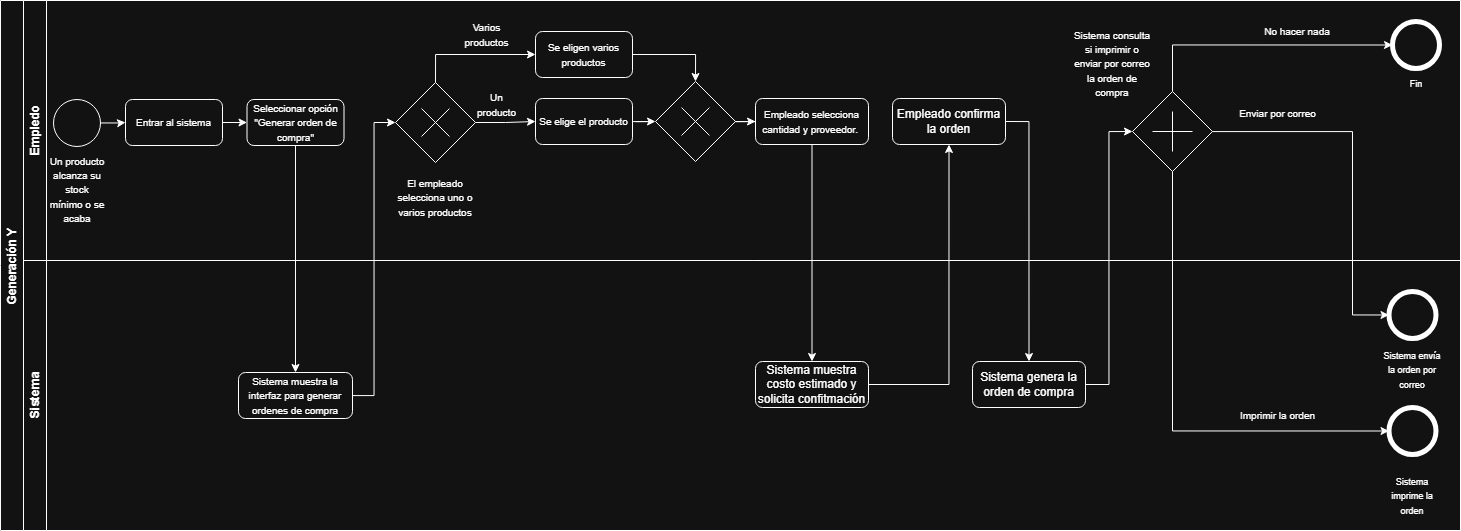

The diagram above was exported from draw.io. Its source (the exported page's mxGraphModel, read from the mxfile embedded in the PNG):
<mxGraphModel dx="1572" dy="963" grid="1" gridSize="10" guides="1" tooltips="1" connect="1" arrows="1" fold="1" page="1" pageScale="1" pageWidth="1169" pageHeight="827" math="0" shadow="0">
  <root>
    <mxCell id="0" />
    <mxCell id="1" parent="0" />
    <mxCell id="xUNr4EB50Jfq8k9-ouHK-20" parent="1" style="swimlane;horizontal=0;whiteSpace=wrap;html=1;" value="Generación Y" vertex="1">
      <mxGeometry height="530" width="1460" x="8" y="149" as="geometry" />
    </mxCell>
    <mxCell id="xUNr4EB50Jfq8k9-ouHK-21" parent="xUNr4EB50Jfq8k9-ouHK-20" style="swimlane;horizontal=0;whiteSpace=wrap;html=1;" value="Empledo" vertex="1">
      <mxGeometry height="260" width="1437" x="23" as="geometry" />
    </mxCell>
    <mxCell id="xUNr4EB50Jfq8k9-ouHK-23" connectable="0" parent="xUNr4EB50Jfq8k9-ouHK-21" style="group" value="" vertex="1">
      <mxGeometry height="130" width="60" x="23.5" y="99" as="geometry" />
    </mxCell>
    <mxCell id="xUNr4EB50Jfq8k9-ouHK-24" parent="xUNr4EB50Jfq8k9-ouHK-23" style="ellipse;whiteSpace=wrap;html=1;aspect=fixed;" value="" vertex="1">
      <mxGeometry height="47" width="47" x="6.5" as="geometry" />
    </mxCell>
    <mxCell id="xUNr4EB50Jfq8k9-ouHK-25" parent="xUNr4EB50Jfq8k9-ouHK-23" style="text;html=1;whiteSpace=wrap;strokeColor=none;fillColor=none;align=center;verticalAlign=middle;rounded=0;" value="&lt;font style=&quot;font-size: 10px;&quot;&gt;Un producto alcanza su stock mínimo o se acaba&lt;/font&gt;" vertex="1">
      <mxGeometry height="80" width="60" y="50" as="geometry" />
    </mxCell>
    <mxCell id="xUNr4EB50Jfq8k9-ouHK-26" edge="1" parent="xUNr4EB50Jfq8k9-ouHK-21" source="xUNr4EB50Jfq8k9-ouHK-27" style="edgeStyle=orthogonalEdgeStyle;rounded=0;orthogonalLoop=1;jettySize=auto;html=1;entryX=0;entryY=0.5;entryDx=0;entryDy=0;" target="xUNr4EB50Jfq8k9-ouHK-29">
      <mxGeometry relative="1" as="geometry" />
    </mxCell>
    <mxCell id="xUNr4EB50Jfq8k9-ouHK-27" parent="xUNr4EB50Jfq8k9-ouHK-21" style="rounded=1;whiteSpace=wrap;html=1;" value="&lt;span style=&quot;font-size: 10px;&quot;&gt;Entrar al sistema&lt;/span&gt;" vertex="1">
      <mxGeometry height="46" width="97" x="102" y="99" as="geometry" />
    </mxCell>
    <mxCell id="xUNr4EB50Jfq8k9-ouHK-28" edge="1" parent="xUNr4EB50Jfq8k9-ouHK-21" source="xUNr4EB50Jfq8k9-ouHK-24" style="edgeStyle=orthogonalEdgeStyle;rounded=0;orthogonalLoop=1;jettySize=auto;html=1;entryX=0;entryY=0.5;entryDx=0;entryDy=0;" target="xUNr4EB50Jfq8k9-ouHK-27">
      <mxGeometry relative="1" as="geometry">
        <mxPoint x="175.0000000000034" y="122.99999999999977" as="targetPoint" />
      </mxGeometry>
    </mxCell>
    <mxCell id="xUNr4EB50Jfq8k9-ouHK-29" parent="xUNr4EB50Jfq8k9-ouHK-21" style="rounded=1;whiteSpace=wrap;html=1;" value="&lt;font style=&quot;font-size: 10px;&quot;&gt;Seleccionar opción &quot;Generar orden de compra&quot;&lt;/font&gt;" vertex="1">
      <mxGeometry height="46" width="97" x="223.5" y="99" as="geometry" />
    </mxCell>
    <mxCell id="xUNr4EB50Jfq8k9-ouHK-30" parent="xUNr4EB50Jfq8k9-ouHK-21" style="rounded=1;whiteSpace=wrap;html=1;" value="&lt;span style=&quot;font-size: 10px;&quot;&gt;Se eligen varios productos&lt;/span&gt;" vertex="1">
      <mxGeometry height="46" width="97" x="512" y="31" as="geometry" />
    </mxCell>
    <mxCell id="xUNr4EB50Jfq8k9-ouHK-39" parent="xUNr4EB50Jfq8k9-ouHK-21" style="text;html=1;whiteSpace=wrap;strokeColor=none;fillColor=none;align=center;verticalAlign=middle;rounded=0;" value="&lt;font style=&quot;font-size: 10px;&quot;&gt;El empleado selecciona uno o varios productos&lt;/font&gt;" vertex="1">
      <mxGeometry height="70" width="80" x="372" y="162" as="geometry" />
    </mxCell>
    <mxCell id="Unoha5Xa8ssMq2Vfxy_k-5" parent="xUNr4EB50Jfq8k9-ouHK-21" style="rounded=1;whiteSpace=wrap;html=1;" value="&lt;span style=&quot;font-size: 10px;&quot;&gt;Se elige el producto&lt;/span&gt;" vertex="1">
      <mxGeometry height="46" width="97" x="512" y="98" as="geometry" />
    </mxCell>
    <mxCell id="xUNr4EB50Jfq8k9-ouHK-48" edge="1" parent="xUNr4EB50Jfq8k9-ouHK-21" source="xUNr4EB50Jfq8k9-ouHK-36" style="edgeStyle=orthogonalEdgeStyle;rounded=0;orthogonalLoop=1;jettySize=auto;html=1;entryX=0;entryY=0.5;entryDx=0;entryDy=0;" target="Unoha5Xa8ssMq2Vfxy_k-5">
      <mxGeometry relative="1" as="geometry">
        <mxPoint x="620" y="395" as="targetPoint" />
      </mxGeometry>
    </mxCell>
    <mxCell id="Unoha5Xa8ssMq2Vfxy_k-6" connectable="0" parent="xUNr4EB50Jfq8k9-ouHK-21" style="group" value="" vertex="1">
      <mxGeometry height="80" width="80" x="372" y="82" as="geometry" />
    </mxCell>
    <mxCell id="xUNr4EB50Jfq8k9-ouHK-36" parent="Unoha5Xa8ssMq2Vfxy_k-6" style="rhombus;whiteSpace=wrap;html=1;" value="" vertex="1">
      <mxGeometry height="80" width="80" as="geometry" />
    </mxCell>
    <mxCell id="Unoha5Xa8ssMq2Vfxy_k-4" connectable="0" parent="Unoha5Xa8ssMq2Vfxy_k-6" style="group;rotation=45;" value="" vertex="1">
      <mxGeometry height="40" width="40" x="20" y="20" as="geometry" />
    </mxCell>
    <mxCell id="xUNr4EB50Jfq8k9-ouHK-37" edge="1" parent="Unoha5Xa8ssMq2Vfxy_k-4" style="endArrow=none;html=1;rounded=0;" value="">
      <mxGeometry height="50" relative="1" width="50" as="geometry">
        <mxPoint x="34" y="34" as="sourcePoint" />
        <mxPoint x="6" y="6" as="targetPoint" />
      </mxGeometry>
    </mxCell>
    <mxCell id="xUNr4EB50Jfq8k9-ouHK-38" edge="1" parent="Unoha5Xa8ssMq2Vfxy_k-4" style="endArrow=none;html=1;rounded=0;" value="">
      <mxGeometry height="50" relative="1" width="50" as="geometry">
        <mxPoint x="34" y="6" as="sourcePoint" />
        <mxPoint x="6" y="34" as="targetPoint" />
      </mxGeometry>
    </mxCell>
    <mxCell id="xUNr4EB50Jfq8k9-ouHK-46" parent="xUNr4EB50Jfq8k9-ouHK-21" style="text;html=1;whiteSpace=wrap;strokeColor=none;fillColor=none;align=center;verticalAlign=middle;rounded=0;" value="&lt;span style=&quot;font-size: 10px;&quot;&gt;Un producto&lt;/span&gt;" vertex="1">
      <mxGeometry height="25" width="43" x="452" y="91" as="geometry" />
    </mxCell>
    <mxCell id="Unoha5Xa8ssMq2Vfxy_k-13" parent="xUNr4EB50Jfq8k9-ouHK-21" style="text;html=1;whiteSpace=wrap;strokeColor=none;fillColor=none;align=center;verticalAlign=middle;rounded=0;" value="&lt;span style=&quot;font-size: 10px;&quot;&gt;Varios productos&lt;/span&gt;" vertex="1">
      <mxGeometry height="25" width="43" x="442" y="21" as="geometry" />
    </mxCell>
    <mxCell id="xUNr4EB50Jfq8k9-ouHK-44" parent="xUNr4EB50Jfq8k9-ouHK-21" style="rounded=1;whiteSpace=wrap;html=1;" value="&lt;span style=&quot;font-size: 10px;&quot;&gt;Empleado selecciona cantidad y proveedor.&amp;nbsp;&lt;/span&gt;" vertex="1">
      <mxGeometry height="46" width="113" x="732" y="98" as="geometry" />
    </mxCell>
    <mxCell id="Unoha5Xa8ssMq2Vfxy_k-18" edge="1" parent="xUNr4EB50Jfq8k9-ouHK-21" source="xUNr4EB50Jfq8k9-ouHK-36" style="edgeStyle=orthogonalEdgeStyle;rounded=0;orthogonalLoop=1;jettySize=auto;html=1;entryX=0;entryY=0.5;entryDx=0;entryDy=0;exitX=0.5;exitY=0;exitDx=0;exitDy=0;" target="xUNr4EB50Jfq8k9-ouHK-30">
      <mxGeometry relative="1" as="geometry" />
    </mxCell>
    <mxCell id="Unoha5Xa8ssMq2Vfxy_k-7" connectable="0" parent="xUNr4EB50Jfq8k9-ouHK-21" style="group" value="" vertex="1">
      <mxGeometry height="80" width="80" x="632" y="81" as="geometry" />
    </mxCell>
    <mxCell id="Unoha5Xa8ssMq2Vfxy_k-8" parent="Unoha5Xa8ssMq2Vfxy_k-7" style="rhombus;whiteSpace=wrap;html=1;" value="" vertex="1">
      <mxGeometry height="80" width="80" as="geometry" />
    </mxCell>
    <mxCell id="Unoha5Xa8ssMq2Vfxy_k-9" connectable="0" parent="Unoha5Xa8ssMq2Vfxy_k-7" style="group;rotation=45;" value="" vertex="1">
      <mxGeometry height="40" width="40" x="20" y="20" as="geometry" />
    </mxCell>
    <mxCell id="Unoha5Xa8ssMq2Vfxy_k-10" edge="1" parent="Unoha5Xa8ssMq2Vfxy_k-9" style="endArrow=none;html=1;rounded=0;" value="">
      <mxGeometry height="50" relative="1" width="50" as="geometry">
        <mxPoint x="34" y="34" as="sourcePoint" />
        <mxPoint x="6" y="6" as="targetPoint" />
      </mxGeometry>
    </mxCell>
    <mxCell id="Unoha5Xa8ssMq2Vfxy_k-11" edge="1" parent="Unoha5Xa8ssMq2Vfxy_k-9" style="endArrow=none;html=1;rounded=0;" value="">
      <mxGeometry height="50" relative="1" width="50" as="geometry">
        <mxPoint x="34" y="6" as="sourcePoint" />
        <mxPoint x="6" y="34" as="targetPoint" />
      </mxGeometry>
    </mxCell>
    <mxCell id="xUNr4EB50Jfq8k9-ouHK-51" edge="1" parent="xUNr4EB50Jfq8k9-ouHK-21" source="xUNr4EB50Jfq8k9-ouHK-30" style="edgeStyle=orthogonalEdgeStyle;rounded=0;orthogonalLoop=1;jettySize=auto;html=1;entryX=0.5;entryY=0;entryDx=0;entryDy=0;exitX=1;exitY=0.5;exitDx=0;exitDy=0;" target="Unoha5Xa8ssMq2Vfxy_k-8">
      <mxGeometry relative="1" as="geometry">
        <mxPoint x="710" y="355" as="targetPoint" />
      </mxGeometry>
    </mxCell>
    <mxCell id="Unoha5Xa8ssMq2Vfxy_k-12" edge="1" parent="xUNr4EB50Jfq8k9-ouHK-21" source="Unoha5Xa8ssMq2Vfxy_k-5" style="edgeStyle=orthogonalEdgeStyle;rounded=0;orthogonalLoop=1;jettySize=auto;html=1;entryX=0;entryY=0.5;entryDx=0;entryDy=0;" target="Unoha5Xa8ssMq2Vfxy_k-8">
      <mxGeometry relative="1" as="geometry" />
    </mxCell>
    <mxCell id="Unoha5Xa8ssMq2Vfxy_k-16" edge="1" parent="xUNr4EB50Jfq8k9-ouHK-21" source="Unoha5Xa8ssMq2Vfxy_k-8" style="edgeStyle=orthogonalEdgeStyle;rounded=0;orthogonalLoop=1;jettySize=auto;html=1;entryX=0;entryY=0.5;entryDx=0;entryDy=0;" target="xUNr4EB50Jfq8k9-ouHK-44">
      <mxGeometry relative="1" as="geometry" />
    </mxCell>
    <mxCell id="Unoha5Xa8ssMq2Vfxy_k-19" parent="xUNr4EB50Jfq8k9-ouHK-21" style="rounded=1;whiteSpace=wrap;html=1;" value="Empleado confirma la orden" vertex="1">
      <mxGeometry height="46" width="113" x="869" y="98" as="geometry" />
    </mxCell>
    <mxCell id="Unoha5Xa8ssMq2Vfxy_k-29" parent="xUNr4EB50Jfq8k9-ouHK-21" style="text;html=1;whiteSpace=wrap;strokeColor=none;fillColor=none;align=center;verticalAlign=middle;rounded=0;" value="&lt;font style=&quot;font-size: 10px;&quot;&gt;Sistema consulta si imprimir o enviar por correo la orden de compra&lt;/font&gt;" vertex="1">
      <mxGeometry height="70" width="80" x="1049" y="28" as="geometry" />
    </mxCell>
    <mxCell id="Unoha5Xa8ssMq2Vfxy_k-77" parent="xUNr4EB50Jfq8k9-ouHK-21" style="ellipse;whiteSpace=wrap;html=1;aspect=fixed;strokeWidth=5;" value="" vertex="1">
      <mxGeometry height="47" width="47" x="1369" y="21" as="geometry" />
    </mxCell>
    <mxCell id="Unoha5Xa8ssMq2Vfxy_k-79" parent="xUNr4EB50Jfq8k9-ouHK-21" style="text;html=1;whiteSpace=wrap;strokeColor=none;fillColor=none;align=center;verticalAlign=middle;rounded=0;" value="&lt;font style=&quot;font-size: 9px;&quot;&gt;Fin&lt;/font&gt;" vertex="1">
      <mxGeometry height="30" width="30" x="1377.5" y="68" as="geometry" />
    </mxCell>
    <mxCell id="Unoha5Xa8ssMq2Vfxy_k-80" parent="xUNr4EB50Jfq8k9-ouHK-21" style="text;html=1;whiteSpace=wrap;strokeColor=none;fillColor=none;align=center;verticalAlign=middle;rounded=0;" value="&lt;span style=&quot;font-size: 10px;&quot;&gt;No hacer nada&lt;/span&gt;" vertex="1">
      <mxGeometry height="19" width="70" x="1239" y="21" as="geometry" />
    </mxCell>
    <mxCell id="Unoha5Xa8ssMq2Vfxy_k-83" parent="xUNr4EB50Jfq8k9-ouHK-21" style="text;html=1;whiteSpace=wrap;strokeColor=none;fillColor=none;align=center;verticalAlign=middle;rounded=0;" value="&lt;span style=&quot;font-size: 10px;&quot;&gt;Enviar por correo&lt;/span&gt;" vertex="1">
      <mxGeometry height="28" width="91" x="1209" y="99" as="geometry" />
    </mxCell>
    <mxCell id="xUNr4EB50Jfq8k9-ouHK-32" parent="xUNr4EB50Jfq8k9-ouHK-20" style="swimlane;horizontal=0;whiteSpace=wrap;html=1;" value="Sistema" vertex="1">
      <mxGeometry height="270" width="1437" x="23" y="260" as="geometry" />
    </mxCell>
    <mxCell id="xUNr4EB50Jfq8k9-ouHK-34" parent="xUNr4EB50Jfq8k9-ouHK-32" style="rounded=1;whiteSpace=wrap;html=1;" value="&lt;span style=&quot;font-size: 10px;&quot;&gt;Sistema muestra la interfaz para generar ordenes de compra&lt;/span&gt;" vertex="1">
      <mxGeometry height="46" width="114" x="215" y="112" as="geometry" />
    </mxCell>
    <mxCell id="Unoha5Xa8ssMq2Vfxy_k-15" parent="xUNr4EB50Jfq8k9-ouHK-32" style="rounded=1;whiteSpace=wrap;html=1;" value="Sistema muestra costo estimado y solicita confitmación" vertex="1">
      <mxGeometry height="46" width="113" x="732" y="101" as="geometry" />
    </mxCell>
    <mxCell id="Unoha5Xa8ssMq2Vfxy_k-21" parent="xUNr4EB50Jfq8k9-ouHK-32" style="rounded=1;whiteSpace=wrap;html=1;" value="Sistema genera la orden de compra" vertex="1">
      <mxGeometry height="46" width="113" x="949" y="101" as="geometry" />
    </mxCell>
    <mxCell id="xUNr4EB50Jfq8k9-ouHK-22" parent="xUNr4EB50Jfq8k9-ouHK-32" style="text;html=1;whiteSpace=wrap;strokeColor=none;fillColor=none;align=center;verticalAlign=middle;rounded=0;" value="&lt;font style=&quot;font-size: 9px;&quot;&gt;Sistema envía la orden por correo&lt;/font&gt;" vertex="1">
      <mxGeometry height="47" width="60" x="1359" y="85.5" as="geometry" />
    </mxCell>
    <mxCell id="xUNr4EB50Jfq8k9-ouHK-31" parent="xUNr4EB50Jfq8k9-ouHK-32" style="ellipse;whiteSpace=wrap;html=1;aspect=fixed;strokeWidth=5;" value="" vertex="1">
      <mxGeometry height="47" width="47" x="1365.5" y="31" as="geometry" />
    </mxCell>
    <mxCell id="Unoha5Xa8ssMq2Vfxy_k-74" parent="xUNr4EB50Jfq8k9-ouHK-32" style="ellipse;whiteSpace=wrap;html=1;aspect=fixed;strokeWidth=5;" value="" vertex="1">
      <mxGeometry height="47" width="47" x="1365.5" y="147" as="geometry" />
    </mxCell>
    <mxCell id="Unoha5Xa8ssMq2Vfxy_k-75" parent="xUNr4EB50Jfq8k9-ouHK-32" style="text;html=1;whiteSpace=wrap;strokeColor=none;fillColor=none;align=center;verticalAlign=middle;rounded=0;" value="&lt;font style=&quot;font-size: 9px;&quot;&gt;Sistema imprime la orden&lt;/font&gt;" vertex="1">
      <mxGeometry height="47" width="60" x="1359" y="211" as="geometry" />
    </mxCell>
    <mxCell id="Unoha5Xa8ssMq2Vfxy_k-82" parent="xUNr4EB50Jfq8k9-ouHK-32" style="text;html=1;whiteSpace=wrap;strokeColor=none;fillColor=none;align=center;verticalAlign=middle;rounded=0;" value="&lt;span style=&quot;font-size: 10px;&quot;&gt;Imprimir la orden&lt;/span&gt;" vertex="1">
      <mxGeometry height="28" width="91" x="1209" y="141" as="geometry" />
    </mxCell>
    <mxCell id="xUNr4EB50Jfq8k9-ouHK-49" edge="1" parent="xUNr4EB50Jfq8k9-ouHK-20" source="xUNr4EB50Jfq8k9-ouHK-29" style="edgeStyle=orthogonalEdgeStyle;rounded=0;orthogonalLoop=1;jettySize=auto;html=1;entryX=0.5;entryY=0;entryDx=0;entryDy=0;" target="xUNr4EB50Jfq8k9-ouHK-34">
      <mxGeometry relative="1" as="geometry">
        <mxPoint x="381.5" y="660" as="targetPoint" />
      </mxGeometry>
    </mxCell>
    <mxCell id="xUNr4EB50Jfq8k9-ouHK-33" edge="1" parent="xUNr4EB50Jfq8k9-ouHK-20" source="xUNr4EB50Jfq8k9-ouHK-34" style="edgeStyle=orthogonalEdgeStyle;rounded=0;orthogonalLoop=1;jettySize=auto;html=1;entryX=0;entryY=0.5;entryDx=0;entryDy=0;" target="xUNr4EB50Jfq8k9-ouHK-36">
      <mxGeometry relative="1" as="geometry" />
    </mxCell>
    <mxCell id="Unoha5Xa8ssMq2Vfxy_k-17" edge="1" parent="xUNr4EB50Jfq8k9-ouHK-20" source="xUNr4EB50Jfq8k9-ouHK-44" style="edgeStyle=orthogonalEdgeStyle;rounded=0;orthogonalLoop=1;jettySize=auto;html=1;entryX=0.5;entryY=0;entryDx=0;entryDy=0;" target="Unoha5Xa8ssMq2Vfxy_k-15">
      <mxGeometry relative="1" as="geometry">
        <mxPoint x="881.5" y="351" as="targetPoint" />
      </mxGeometry>
    </mxCell>
    <mxCell id="Unoha5Xa8ssMq2Vfxy_k-20" edge="1" parent="xUNr4EB50Jfq8k9-ouHK-20" source="Unoha5Xa8ssMq2Vfxy_k-15" style="edgeStyle=orthogonalEdgeStyle;rounded=0;orthogonalLoop=1;jettySize=auto;html=1;entryX=0.5;entryY=1;entryDx=0;entryDy=0;" target="Unoha5Xa8ssMq2Vfxy_k-19">
      <mxGeometry relative="1" as="geometry">
        <mxPoint x="942" y="161" as="targetPoint" />
      </mxGeometry>
    </mxCell>
    <mxCell id="Unoha5Xa8ssMq2Vfxy_k-22" edge="1" parent="xUNr4EB50Jfq8k9-ouHK-20" source="Unoha5Xa8ssMq2Vfxy_k-19" style="edgeStyle=orthogonalEdgeStyle;rounded=0;orthogonalLoop=1;jettySize=auto;html=1;entryX=0.5;entryY=0;entryDx=0;entryDy=0;exitX=1;exitY=0.5;exitDx=0;exitDy=0;" target="Unoha5Xa8ssMq2Vfxy_k-21">
      <mxGeometry relative="1" as="geometry" />
    </mxCell>
    <mxCell id="Unoha5Xa8ssMq2Vfxy_k-23" connectable="0" parent="1" style="group" value="" vertex="1">
      <mxGeometry height="80" width="80" x="1140" y="240" as="geometry" />
    </mxCell>
    <mxCell id="Unoha5Xa8ssMq2Vfxy_k-24" parent="Unoha5Xa8ssMq2Vfxy_k-23" style="rhombus;whiteSpace=wrap;html=1;" value="" vertex="1">
      <mxGeometry height="80" width="80" as="geometry" />
    </mxCell>
    <mxCell id="Unoha5Xa8ssMq2Vfxy_k-25" connectable="0" parent="Unoha5Xa8ssMq2Vfxy_k-23" style="group;rotation=-90;" value="" vertex="1">
      <mxGeometry height="40" width="40" x="20" y="20" as="geometry" />
    </mxCell>
    <mxCell id="Unoha5Xa8ssMq2Vfxy_k-26" edge="1" parent="Unoha5Xa8ssMq2Vfxy_k-25" style="endArrow=none;html=1;rounded=0;" value="">
      <mxGeometry height="50" relative="1" width="50" as="geometry">
        <mxPoint x="20" as="sourcePoint" />
        <mxPoint x="20" y="40" as="targetPoint" />
      </mxGeometry>
    </mxCell>
    <mxCell id="Unoha5Xa8ssMq2Vfxy_k-27" edge="1" parent="Unoha5Xa8ssMq2Vfxy_k-25" style="endArrow=none;html=1;rounded=0;" value="">
      <mxGeometry height="50" relative="1" width="50" as="geometry">
        <mxPoint y="20" as="sourcePoint" />
        <mxPoint x="40" y="20" as="targetPoint" />
      </mxGeometry>
    </mxCell>
    <mxCell id="Unoha5Xa8ssMq2Vfxy_k-28" edge="1" parent="1" source="Unoha5Xa8ssMq2Vfxy_k-21" style="edgeStyle=orthogonalEdgeStyle;rounded=0;orthogonalLoop=1;jettySize=auto;html=1;entryX=0;entryY=0.5;entryDx=0;entryDy=0;" target="Unoha5Xa8ssMq2Vfxy_k-24">
      <mxGeometry relative="1" as="geometry" />
    </mxCell>
    <mxCell id="Unoha5Xa8ssMq2Vfxy_k-30" edge="1" parent="1" source="Unoha5Xa8ssMq2Vfxy_k-24" style="edgeStyle=orthogonalEdgeStyle;rounded=0;orthogonalLoop=1;jettySize=auto;html=1;entryX=0;entryY=0.5;entryDx=0;entryDy=0;" target="xUNr4EB50Jfq8k9-ouHK-31">
      <mxGeometry relative="1" as="geometry">
        <Array as="points">
          <mxPoint x="1360" y="280" />
          <mxPoint x="1360" y="464" />
        </Array>
      </mxGeometry>
    </mxCell>
    <mxCell id="Unoha5Xa8ssMq2Vfxy_k-76" edge="1" parent="1" source="Unoha5Xa8ssMq2Vfxy_k-24" style="edgeStyle=orthogonalEdgeStyle;rounded=0;orthogonalLoop=1;jettySize=auto;html=1;entryX=0;entryY=0.5;entryDx=0;entryDy=0;exitX=0.5;exitY=1;exitDx=0;exitDy=0;" target="Unoha5Xa8ssMq2Vfxy_k-74">
      <mxGeometry relative="1" as="geometry" />
    </mxCell>
    <mxCell id="Unoha5Xa8ssMq2Vfxy_k-78" edge="1" parent="1" source="Unoha5Xa8ssMq2Vfxy_k-24" style="edgeStyle=orthogonalEdgeStyle;rounded=0;orthogonalLoop=1;jettySize=auto;html=1;entryX=0;entryY=0.5;entryDx=0;entryDy=0;exitX=0.5;exitY=0;exitDx=0;exitDy=0;" target="Unoha5Xa8ssMq2Vfxy_k-77">
      <mxGeometry relative="1" as="geometry" />
    </mxCell>
  </root>
</mxGraphModel>